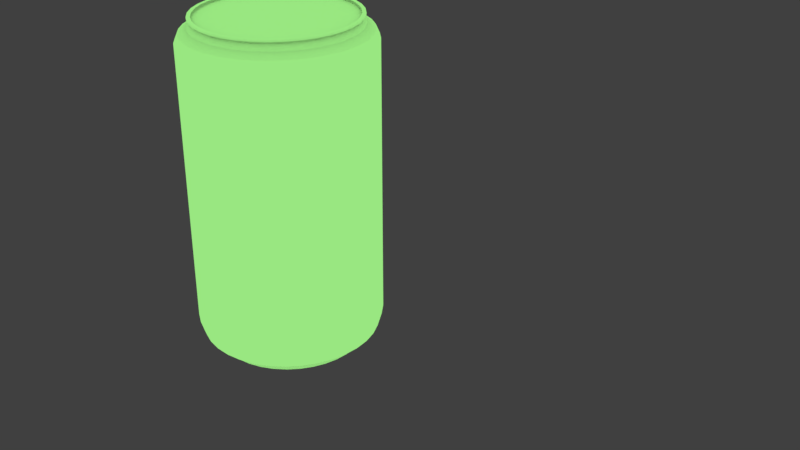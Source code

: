 # Source: latas.blend  (saved by Blender 2.79.0; exported with 4.5.12 LTS)
import bpy
from mathutils import Matrix  # noqa: F401  (used for matrix-valued properties, if any)

bpy.ops.wm.read_factory_settings(use_empty=True)
scene = bpy.context.scene
scene.name = 'Scene'

# ---- collections
col_collection_1 = bpy.data.collections.new('Collection 1'); scene.collection.children.link(col_collection_1)

# ---- materials (node trees are filled in below, after node groups)
mat_lata_refresco = bpy.data.materials.new('lata_refresco')
mat_lata_refresco.alpha_threshold = 0.0
mat_lata_refresco.roughness = 0.5

# ---- material node trees
mat_lata_refresco.use_nodes = True; mat_lata_refresco.node_tree.nodes.clear()
_N = mat_lata_refresco.node_tree.nodes; _L = mat_lata_refresco.node_tree.links
n0 = _N.new('ShaderNodeOutputMaterial'); n0.name = 'Material Output'; n0.location = (300, 300)
n1 = _N.new('ShaderNodeAmbientOcclusion'); n1.name = 'Oclusión ambiental'; n1.location = (10, 300)
n1.samples = 1
n1.inputs[0].default_value = (0.3189, 0.8, 0.2183, 1.0)
n1.inputs[1].default_value = 0.0
_L.new(n1.outputs[0], n0.inputs[0])
n0.is_active_output = True

# ---- world
world_world = bpy.data.worlds.new('World'); scene.world = world_world
world_world.color = (0.05088, 0.05088, 0.05088)
world_world.use_sun_shadow = False
world_world.sun_shadow_jitter_overblur = 0.0
world_world.cycles.sampling_method = 'MANUAL'

# ---- meshes
me_circle_003 = bpy.data.meshes.new('Circle.003')
me_circle_003.from_pydata([(0.06462, 6.792e-09, 0.01937), (0.06462, 6.792e-09, 0.2147), (0.06202, 6.721e-09, 0.2206), (0.05626, 6.639e-09, 0.2241), (0.05397, 6.588e-09, 0.2281), (0.05571, 6.59e-09, 0.2297), (0.05571, 6.59e-09, 0.231), (0.05304, 6.575e-09, 0.231), (0.05304, 6.575e-09, 0.2292), (0.0, 5.588e-09, 0.2292), (0.06164, 6.768e-09, 0.009209), (0.05207, 6.658e-09, 0.002761), (0.05171, 6.651e-09, 0.0001608), (0.04949, 6.588e-09, 0.0001608), (0.04579, 6.487e-09, 0.00304), (0.03767, 5.857e-09, 0.006839), (0.02542, 4.932e-09, 0.01081), (0.0, 3.434e-09, 0.01324), (0.06364, -0.01122, 0.01937), (0.06364, -0.01122, 0.2147), (0.06108, -0.01077, 0.2206), (0.0554, -0.009769, 0.2241), (0.05315, -0.009372, 0.2281), (0.05486, -0.009673, 0.2297), (0.05486, -0.009673, 0.231), (0.05223, -0.00921, 0.231), (0.05223, -0.00921, 0.2292), (9.703e-10, 5.503e-09, 0.2292), (0.06071, -0.0107, 0.009209), (0.05128, -0.009041, 0.002761), (0.05093, -0.00898, 0.0001608), (0.04874, -0.008594, 0.0001608), (0.04509, -0.007951, 0.00304), (0.0371, -0.006541, 0.006839), (0.02503, -0.004414, 0.01081), (5.964e-10, 3.382e-09, 0.01324), (0.06072, -0.0221, 0.01937), (0.06072, -0.0221, 0.2147), (0.05828, -0.02121, 0.2206), (0.05286, -0.01924, 0.2241), (0.05072, -0.01846, 0.2281), (0.05235, -0.01905, 0.2297), (0.05235, -0.01905, 0.231), (0.04984, -0.01814, 0.231), (0.04984, -0.01814, 0.2292), (1.911e-09, 5.251e-09, 0.2292), (0.05793, -0.02108, 0.009209), (0.04893, -0.01781, 0.002761), (0.04859, -0.01769, 0.0001608), (0.0465, -0.01693, 0.0001608), (0.04303, -0.01566, 0.00304), (0.0354, -0.01288, 0.006839), (0.02388, -0.008693, 0.01081), (1.175e-09, 3.227e-09, 0.01324), (0.05596, -0.03231, 0.01937), (0.05596, -0.03231, 0.2147), (0.05371, -0.03101, 0.2206), (0.04872, -0.02813, 0.2241), (0.04674, -0.02699, 0.2281), (0.04824, -0.02785, 0.2297), (0.04824, -0.02785, 0.231), (0.04593, -0.02652, 0.231), (0.04593, -0.02652, 0.2292), (2.794e-09, 4.839e-09, 0.2292), (0.05338, -0.03082, 0.009209), (0.04509, -0.02603, 0.002761), (0.04478, -0.02586, 0.0001608), (0.04286, -0.02474, 0.0001608), (0.03966, -0.0229, 0.00304), (0.03262, -0.01883, 0.006839), (0.02201, -0.01271, 0.01081), (1.717e-09, 2.974e-09, 0.01324), (0.0495, -0.04154, 0.01937), (0.0495, -0.04154, 0.2147), (0.04751, -0.03987, 0.2206), (0.04309, -0.03616, 0.2241), (0.04134, -0.03469, 0.2281), (0.04267, -0.03581, 0.2297), (0.04267, -0.03581, 0.231), (0.04063, -0.03409, 0.231), (0.04063, -0.03409, 0.2292), (3.592e-09, 4.281e-09, 0.2292), (0.04722, -0.03962, 0.009209), (0.03989, -0.03347, 0.002761), (0.03961, -0.03324, 0.0001608), (0.03791, -0.03181, 0.0001608), (0.03508, -0.02943, 0.00304), (0.02886, -0.02421, 0.006839), (0.01947, -0.01634, 0.01081), (2.207e-09, 2.631e-09, 0.01324), (0.04154, -0.0495, 0.01937), (0.04154, -0.0495, 0.2147), (0.03987, -0.04751, 0.2206), (0.03616, -0.04309, 0.2241), (0.03469, -0.04134, 0.2281), (0.03581, -0.04267, 0.2297), (0.03581, -0.04267, 0.231), (0.03409, -0.04063, 0.231), (0.03409, -0.04063, 0.2292), (4.281e-09, 3.592e-09, 0.2292), (0.03962, -0.04722, 0.009209), (0.03347, -0.03989, 0.002761), (0.03324, -0.03961, 0.0001608), (0.03181, -0.03791, 0.0001608), (0.02943, -0.03508, 0.00304), (0.02421, -0.02886, 0.006839), (0.01634, -0.01947, 0.01081), (2.631e-09, 2.207e-09, 0.01324), (0.03231, -0.05596, 0.01937), (0.03231, -0.05596, 0.2147), (0.03101, -0.05371, 0.2206), (0.02813, -0.04872, 0.2241), (0.02699, -0.04674, 0.2281), (0.02785, -0.04824, 0.2297), (0.02785, -0.04824, 0.231), (0.02652, -0.04593, 0.231), (0.02652, -0.04593, 0.2292), (4.839e-09, 2.794e-09, 0.2292), (0.03082, -0.05338, 0.009209), (0.02603, -0.04509, 0.002761), (0.02586, -0.04478, 0.0001608), (0.02474, -0.04286, 0.0001608), (0.0229, -0.03966, 0.00304), (0.01883, -0.03262, 0.006839), (0.01271, -0.02201, 0.01081), (2.974e-09, 1.717e-09, 0.01324), (0.0221, -0.06072, 0.01937), (0.0221, -0.06072, 0.2147), (0.02121, -0.05828, 0.2206), (0.01924, -0.05286, 0.2241), (0.01846, -0.05072, 0.2281), (0.01905, -0.05235, 0.2297), (0.01905, -0.05235, 0.231), (0.01814, -0.04984, 0.231), (0.01814, -0.04984, 0.2292), (5.251e-09, 1.911e-09, 0.2292), (0.02108, -0.05793, 0.009209), (0.01781, -0.04893, 0.002761), (0.01769, -0.04859, 0.0001608), (0.01693, -0.0465, 0.0001608), (0.01566, -0.04303, 0.00304), (0.01288, -0.0354, 0.006839), (0.008693, -0.02388, 0.01081), (3.227e-09, 1.175e-09, 0.01324), (0.01122, -0.06364, 0.01937), (0.01122, -0.06364, 0.2147), (0.01077, -0.06108, 0.2206), (0.009769, -0.0554, 0.2241), (0.009372, -0.05315, 0.2281), (0.009673, -0.05486, 0.2297), (0.009673, -0.05486, 0.231), (0.00921, -0.05223, 0.231), (0.00921, -0.05223, 0.2292), (5.503e-09, 9.703e-10, 0.2292), (0.0107, -0.06071, 0.009209), (0.009041, -0.05128, 0.002761), (0.00898, -0.05093, 0.0001608), (0.008594, -0.04874, 0.0001608), (0.007951, -0.04509, 0.00304), (0.006541, -0.0371, 0.006839), (0.004414, -0.02503, 0.01081), (3.382e-09, 5.964e-10, 0.01324), (-2.794e-09, -0.06462, 0.01937), (-2.794e-09, -0.06462, 0.2147), (-5.588e-09, -0.06202, 0.2206), (-1.863e-09, -0.05626, 0.2241), (-1.863e-09, -0.05397, 0.2281), (-7.451e-09, -0.05571, 0.2297), (-7.451e-09, -0.05571, 0.231), (-6.519e-09, -0.05304, 0.231), (-6.519e-09, -0.05304, 0.2292), (5.588e-09, -9.992e-16, 0.2292), (-6.519e-09, -0.06164, 0.009209), (-4.657e-09, -0.05207, 0.002761), (9.313e-10, -0.05171, 0.0001608), (-3.725e-09, -0.04949, 0.0001608), (-9.313e-10, -0.04579, 0.00304), (-1.863e-09, -0.03767, 0.006839), (9.313e-10, -0.02542, 0.01081), (3.434e-09, -4.996e-16, 0.01324), (-0.01122, -0.06364, 0.01937), (-0.01122, -0.06364, 0.2147), (-0.01077, -0.06108, 0.2206), (-0.009769, -0.0554, 0.2241), (-0.009372, -0.05315, 0.2281), (-0.009673, -0.05486, 0.2297), (-0.009673, -0.05486, 0.231), (-0.00921, -0.05223, 0.231), (-0.00921, -0.05223, 0.2292), (5.503e-09, -9.703e-10, 0.2292), (-0.0107, -0.06071, 0.009209), (-0.009041, -0.05128, 0.002761), (-0.00898, -0.05093, 0.0001608), (-0.008594, -0.04874, 0.0001608), (-0.007951, -0.04509, 0.00304), (-0.006541, -0.0371, 0.006839), (-0.004414, -0.02503, 0.01081), (3.382e-09, -5.964e-10, 0.01324), (-0.0221, -0.06072, 0.01937), (-0.0221, -0.06072, 0.2147), (-0.02121, -0.05828, 0.2206), (-0.01924, -0.05286, 0.2241), (-0.01846, -0.05072, 0.2281), (-0.01905, -0.05235, 0.2297), (-0.01905, -0.05235, 0.231), (-0.01814, -0.04984, 0.231), (-0.01814, -0.04984, 0.2292), (5.251e-09, -1.911e-09, 0.2292), (-0.02108, -0.05793, 0.009209), (-0.01781, -0.04893, 0.002761), (-0.01769, -0.04859, 0.0001608), (-0.01693, -0.0465, 0.0001608), (-0.01566, -0.04303, 0.00304), (-0.01288, -0.0354, 0.006839), (-0.008693, -0.02388, 0.01081), (3.227e-09, -1.175e-09, 0.01324), (-0.03231, -0.05596, 0.01937), (-0.03231, -0.05596, 0.2147), (-0.03101, -0.05371, 0.2206), (-0.02813, -0.04872, 0.2241), (-0.02699, -0.04674, 0.2281), (-0.02785, -0.04824, 0.2297), (-0.02785, -0.04824, 0.231), (-0.02652, -0.04593, 0.231), (-0.02652, -0.04593, 0.2292), (4.839e-09, -2.794e-09, 0.2292), (-0.03082, -0.05338, 0.009209), (-0.02603, -0.04509, 0.002761), (-0.02586, -0.04478, 0.0001608), (-0.02474, -0.04286, 0.0001608), (-0.0229, -0.03966, 0.00304), (-0.01883, -0.03262, 0.006839), (-0.01271, -0.02201, 0.01081), (2.974e-09, -1.717e-09, 0.01324), (-0.04154, -0.0495, 0.01937), (-0.04154, -0.0495, 0.2147), (-0.03987, -0.04751, 0.2206), (-0.03616, -0.04309, 0.2241), (-0.03469, -0.04134, 0.2281), (-0.03581, -0.04267, 0.2297), (-0.03581, -0.04267, 0.231), (-0.03409, -0.04063, 0.231), (-0.03409, -0.04063, 0.2292), (4.281e-09, -3.592e-09, 0.2292), (-0.03962, -0.04722, 0.009209), (-0.03347, -0.03989, 0.002761), (-0.03324, -0.03961, 0.0001608), (-0.03181, -0.03791, 0.0001608), (-0.02943, -0.03508, 0.00304), (-0.02421, -0.02886, 0.006839), (-0.01634, -0.01947, 0.01081), (2.631e-09, -2.207e-09, 0.01324), (-0.0495, -0.04154, 0.01937), (-0.0495, -0.04154, 0.2147), (-0.04751, -0.03987, 0.2206), (-0.04309, -0.03616, 0.2241), (-0.04134, -0.03469, 0.2281), (-0.04267, -0.03581, 0.2297), (-0.04267, -0.03581, 0.231), (-0.04063, -0.03409, 0.231), (-0.04063, -0.03409, 0.2292), (3.592e-09, -4.281e-09, 0.2292), (-0.04722, -0.03962, 0.009209), (-0.03989, -0.03347, 0.002761), (-0.03961, -0.03324, 0.0001608), (-0.03791, -0.03181, 0.0001608), (-0.03508, -0.02943, 0.00304), (-0.02886, -0.02421, 0.006839), (-0.01947, -0.01634, 0.01081), (2.207e-09, -2.631e-09, 0.01324), (-0.05596, -0.03231, 0.01937), (-0.05596, -0.03231, 0.2147), (-0.05371, -0.03101, 0.2206), (-0.04872, -0.02813, 0.2241), (-0.04674, -0.02699, 0.2281), (-0.04824, -0.02785, 0.2297), (-0.04824, -0.02785, 0.231), (-0.04593, -0.02652, 0.231), (-0.04593, -0.02652, 0.2292), (2.794e-09, -4.839e-09, 0.2292), (-0.05338, -0.03082, 0.009209), (-0.04509, -0.02603, 0.002761), (-0.04478, -0.02586, 0.0001608), (-0.04286, -0.02474, 0.0001608), (-0.03966, -0.0229, 0.00304), (-0.03262, -0.01883, 0.006839), (-0.02201, -0.01271, 0.01081), (1.717e-09, -2.974e-09, 0.01324), (-0.06072, -0.0221, 0.01937), (-0.06072, -0.0221, 0.2147), (-0.05828, -0.02121, 0.2206), (-0.05286, -0.01924, 0.2241), (-0.05072, -0.01846, 0.2281), (-0.05235, -0.01905, 0.2297), (-0.05235, -0.01905, 0.231), (-0.04984, -0.01814, 0.231), (-0.04984, -0.01814, 0.2292), (1.911e-09, -5.251e-09, 0.2292), (-0.05793, -0.02108, 0.009209), (-0.04893, -0.01781, 0.002761), (-0.04859, -0.01769, 0.0001608), (-0.0465, -0.01693, 0.0001608), (-0.04303, -0.01566, 0.00304), (-0.0354, -0.01288, 0.006839), (-0.02388, -0.008693, 0.01081), (1.175e-09, -3.227e-09, 0.01324), (-0.06364, -0.01122, 0.01937), (-0.06364, -0.01122, 0.2147), (-0.06108, -0.01077, 0.2206), (-0.0554, -0.009769, 0.2241), (-0.05315, -0.009372, 0.2281), (-0.05486, -0.009673, 0.2297), (-0.05486, -0.009673, 0.231), (-0.05223, -0.00921, 0.231), (-0.05223, -0.00921, 0.2292), (9.703e-10, -5.503e-09, 0.2292), (-0.06071, -0.0107, 0.009209), (-0.05128, -0.009041, 0.002761), (-0.05093, -0.00898, 0.0001608), (-0.04874, -0.008594, 0.0001608), (-0.04509, -0.007951, 0.00304), (-0.0371, -0.006541, 0.006839), (-0.02503, -0.004414, 0.01081), (5.964e-10, -3.382e-09, 0.01324), (-0.06462, 1.956e-08, 0.01937), (-0.06462, 1.956e-08, 0.2147), (-0.06202, 1.863e-08, 0.2206), (-0.05626, 1.118e-08, 0.2241), (-0.05397, 1.211e-08, 0.2281), (-0.05571, 1.77e-08, 0.2297), (-0.05571, 1.77e-08, 0.231), (-0.05304, 1.863e-08, 0.231), (-0.05304, 1.863e-08, 0.2292), (-2.22e-15, -5.588e-09, 0.2292), (-0.06164, 2.142e-08, 0.009209), (-0.05207, 1.211e-08, 0.002761), (-0.05171, 6.519e-09, 0.0001608), (-0.04949, 1.304e-08, 0.0001608), (-0.04579, 1.211e-08, 0.00304), (-0.03767, 8.382e-09, 0.006839), (-0.02542, 3.26e-09, 0.01081), (-1.166e-15, -3.434e-09, 0.01324), (-0.06364, 0.01122, 0.01937), (-0.06364, 0.01122, 0.2147), (-0.06108, 0.01077, 0.2206), (-0.0554, 0.009769, 0.2241), (-0.05315, 0.009372, 0.2281), (-0.05486, 0.009673, 0.2297), (-0.05486, 0.009673, 0.231), (-0.05223, 0.00921, 0.231), (-0.05223, 0.00921, 0.2292), (-9.703e-10, -5.503e-09, 0.2292), (-0.06071, 0.0107, 0.009209), (-0.05128, 0.009041, 0.002761), (-0.05093, 0.00898, 0.0001608), (-0.04874, 0.008594, 0.0001608), (-0.04509, 0.007951, 0.00304), (-0.0371, 0.006541, 0.006839), (-0.02503, 0.004414, 0.01081), (-5.964e-10, -3.382e-09, 0.01324), (-0.06072, 0.0221, 0.01937), (-0.06072, 0.0221, 0.2147), (-0.05828, 0.02121, 0.2206), (-0.05286, 0.01924, 0.2241), (-0.05072, 0.01846, 0.2281), (-0.05235, 0.01905, 0.2297), (-0.05235, 0.01905, 0.231), (-0.04984, 0.01814, 0.231), (-0.04984, 0.01814, 0.2292), (-1.911e-09, -5.251e-09, 0.2292), (-0.05793, 0.02108, 0.009209), (-0.04893, 0.01781, 0.002761), (-0.04859, 0.01769, 0.0001608), (-0.0465, 0.01693, 0.0001608), (-0.04303, 0.01566, 0.00304), (-0.0354, 0.01288, 0.006839), (-0.02388, 0.008693, 0.01081), (-1.175e-09, -3.227e-09, 0.01324), (-0.05596, 0.03231, 0.01937), (-0.05596, 0.03231, 0.2147), (-0.05371, 0.03101, 0.2206), (-0.04872, 0.02813, 0.2241), (-0.04674, 0.02699, 0.2281), (-0.04824, 0.02785, 0.2297), (-0.04824, 0.02785, 0.231), (-0.04593, 0.02652, 0.231), (-0.04593, 0.02652, 0.2292), (-2.794e-09, -4.839e-09, 0.2292), (-0.05338, 0.03082, 0.009209), (-0.04509, 0.02603, 0.002761), (-0.04478, 0.02586, 0.0001608), (-0.04286, 0.02474, 0.0001608), (-0.03966, 0.0229, 0.00304), (-0.03262, 0.01883, 0.006839), (-0.02201, 0.01271, 0.01081), (-1.717e-09, -2.974e-09, 0.01324), (-0.0495, 0.04154, 0.01937), (-0.0495, 0.04154, 0.2147), (-0.04751, 0.03987, 0.2206), (-0.04309, 0.03616, 0.2241), (-0.04134, 0.03469, 0.2281), (-0.04267, 0.03581, 0.2297), (-0.04267, 0.03581, 0.231), (-0.04063, 0.03409, 0.231), (-0.04063, 0.03409, 0.2292), (-3.592e-09, -4.281e-09, 0.2292), (-0.04722, 0.03962, 0.009209), (-0.03989, 0.03347, 0.002761), (-0.03961, 0.03324, 0.0001608), (-0.03791, 0.03181, 0.0001608), (-0.03508, 0.02943, 0.00304), (-0.02886, 0.02421, 0.006839), (-0.01947, 0.01634, 0.01081), (-2.207e-09, -2.631e-09, 0.01324), (-0.04154, 0.0495, 0.01937), (-0.04154, 0.0495, 0.2147), (-0.03987, 0.04751, 0.2206), (-0.03616, 0.04309, 0.2241), (-0.03469, 0.04134, 0.2281), (-0.03581, 0.04267, 0.2297), (-0.03581, 0.04267, 0.231), (-0.03409, 0.04063, 0.231), (-0.03409, 0.04063, 0.2292), (-4.281e-09, -3.592e-09, 0.2292), (-0.03962, 0.04722, 0.009209), (-0.03347, 0.03989, 0.002761), (-0.03324, 0.03961, 0.0001608), (-0.03181, 0.03791, 0.0001608), (-0.02943, 0.03508, 0.00304), (-0.02421, 0.02886, 0.006839), (-0.01634, 0.01947, 0.01081), (-2.631e-09, -2.207e-09, 0.01324), (-0.03231, 0.05596, 0.01937), (-0.03231, 0.05596, 0.2147), (-0.03101, 0.05371, 0.2206), (-0.02813, 0.04872, 0.2241), (-0.02699, 0.04674, 0.2281), (-0.02785, 0.04824, 0.2297), (-0.02785, 0.04824, 0.231), (-0.02652, 0.04593, 0.231), (-0.02652, 0.04593, 0.2292), (-4.839e-09, -2.794e-09, 0.2292), (-0.03082, 0.05338, 0.009209), (-0.02603, 0.04509, 0.002761), (-0.02586, 0.04478, 0.0001608), (-0.02474, 0.04286, 0.0001608), (-0.0229, 0.03966, 0.00304), (-0.01883, 0.03262, 0.006839), (-0.01271, 0.02201, 0.01081), (-2.974e-09, -1.717e-09, 0.01324), (-0.0221, 0.06072, 0.01937), (-0.0221, 0.06072, 0.2147), (-0.02121, 0.05828, 0.2206), (-0.01924, 0.05286, 0.2241), (-0.01846, 0.05072, 0.2281), (-0.01905, 0.05235, 0.2297), (-0.01905, 0.05235, 0.231), (-0.01814, 0.04984, 0.231), (-0.01814, 0.04984, 0.2292), (-5.251e-09, -1.911e-09, 0.2292), (-0.02108, 0.05793, 0.009209), (-0.01781, 0.04893, 0.002761), (-0.01769, 0.04859, 0.0001608), (-0.01693, 0.0465, 0.0001608), (-0.01566, 0.04303, 0.00304), (-0.01288, 0.0354, 0.006839), (-0.008693, 0.02388, 0.01081), (-3.227e-09, -1.175e-09, 0.01324), (-0.01122, 0.06364, 0.01937), (-0.01122, 0.06364, 0.2147), (-0.01077, 0.06108, 0.2206), (-0.009769, 0.0554, 0.2241), (-0.009372, 0.05315, 0.2281), (-0.009673, 0.05486, 0.2297), (-0.009673, 0.05486, 0.231), (-0.00921, 0.05223, 0.231), (-0.00921, 0.05223, 0.2292), (-5.503e-09, -9.703e-10, 0.2292), (-0.0107, 0.06071, 0.009209), (-0.009041, 0.05128, 0.002761), (-0.00898, 0.05093, 0.0001608), (-0.008594, 0.04874, 0.0001608), (-0.007951, 0.04509, 0.00304), (-0.006541, 0.0371, 0.006839), (-0.004414, 0.02503, 0.01081), (-3.382e-09, -5.963e-10, 0.01324), (2.98e-08, 0.06462, 0.01937), (2.98e-08, 0.06462, 0.2147), (2.887e-08, 0.06202, 0.2206), (2.421e-08, 0.05626, 0.2241), (1.863e-08, 0.05397, 0.2281), (3.166e-08, 0.05571, 0.2297), (3.166e-08, 0.05571, 0.231), (3.166e-08, 0.05304, 0.231), (3.166e-08, 0.05304, 0.2292), (-5.588e-09, 3.331e-15, 0.2292), (3.26e-08, 0.06164, 0.009209), (2.235e-08, 0.05207, 0.002761), (1.304e-08, 0.05171, 0.0001608), (2.328e-08, 0.04949, 0.0001608), (2.142e-08, 0.04579, 0.00304), (1.211e-08, 0.03767, 0.006839), (5.122e-09, 0.02542, 0.01081), (-3.434e-09, 1.721e-15, 0.01324), (0.01122, 0.06364, 0.01937), (0.01122, 0.06364, 0.2147), (0.01077, 0.06108, 0.2206), (0.009769, 0.0554, 0.2241), (0.009372, 0.05315, 0.2281), (0.009673, 0.05486, 0.2297), (0.009673, 0.05486, 0.231), (0.00921, 0.05223, 0.231), (0.00921, 0.05223, 0.2292), (-5.503e-09, 9.703e-10, 0.2292), (0.0107, 0.06071, 0.009209), (0.009041, 0.05128, 0.002761), (0.00898, 0.05093, 0.0001608), (0.008594, 0.04874, 0.0001608), (0.007951, 0.04509, 0.00304), (0.006541, 0.0371, 0.006839), (0.004414, 0.02503, 0.01081), (-3.382e-09, 5.964e-10, 0.01324), (0.0221, 0.06072, 0.01937), (0.0221, 0.06072, 0.2147), (0.02121, 0.05828, 0.2206), (0.01924, 0.05286, 0.2241), (0.01846, 0.05072, 0.2281), (0.01905, 0.05235, 0.2297), (0.01905, 0.05235, 0.231), (0.01814, 0.04984, 0.231), (0.01814, 0.04984, 0.2292), (-5.251e-09, 1.911e-09, 0.2292), (0.02108, 0.05793, 0.009209), (0.01781, 0.04893, 0.002761), (0.01769, 0.04859, 0.0001608), (0.01693, 0.0465, 0.0001608), (0.01566, 0.04303, 0.00304), (0.01288, 0.0354, 0.006839), (0.008693, 0.02388, 0.01081), (-3.227e-09, 1.175e-09, 0.01324), (0.03231, 0.05596, 0.01937), (0.03231, 0.05596, 0.2147), (0.03101, 0.05371, 0.2206), (0.02813, 0.04872, 0.2241), (0.02699, 0.04674, 0.2281), (0.02785, 0.04824, 0.2297), (0.02785, 0.04824, 0.231), (0.02652, 0.04593, 0.231), (0.02652, 0.04593, 0.2292), (-4.839e-09, 2.794e-09, 0.2292), (0.03082, 0.05338, 0.009209), (0.02603, 0.04509, 0.002761), (0.02586, 0.04478, 0.0001608), (0.02474, 0.04286, 0.0001608), (0.0229, 0.03966, 0.00304), (0.01883, 0.03262, 0.006839), (0.01271, 0.02201, 0.01081), (-2.974e-09, 1.717e-09, 0.01324), (0.04154, 0.0495, 0.01937), (0.04154, 0.0495, 0.2147), (0.03987, 0.04751, 0.2206), (0.03616, 0.04309, 0.2241), (0.03469, 0.04134, 0.2281), (0.03581, 0.04267, 0.2297), (0.03581, 0.04267, 0.231), (0.03409, 0.04063, 0.231), (0.03409, 0.04063, 0.2292), (-4.281e-09, 3.592e-09, 0.2292), (0.03962, 0.04722, 0.009209), (0.03347, 0.03989, 0.002761), (0.03324, 0.03961, 0.0001608), (0.03181, 0.03791, 0.0001608), (0.02943, 0.03508, 0.00304), (0.02421, 0.02886, 0.006839), (0.01634, 0.01947, 0.01081), (-2.631e-09, 2.207e-09, 0.01324), (0.0495, 0.04154, 0.01937), (0.0495, 0.04154, 0.2147), (0.04751, 0.03987, 0.2206), (0.04309, 0.03616, 0.2241), (0.04134, 0.03469, 0.2281), (0.04267, 0.03581, 0.2297), (0.04267, 0.03581, 0.231), (0.04063, 0.03409, 0.231), (0.04063, 0.03409, 0.2292), (-3.592e-09, 4.281e-09, 0.2292), (0.04722, 0.03962, 0.009209), (0.03989, 0.03347, 0.002761), (0.03961, 0.03324, 0.0001608), (0.03791, 0.03181, 0.0001608), (0.03508, 0.02943, 0.00304), (0.02886, 0.02421, 0.006839), (0.01947, 0.01634, 0.01081), (-2.207e-09, 2.631e-09, 0.01324), (0.05596, 0.03231, 0.01937), (0.05596, 0.03231, 0.2147), (0.05371, 0.03101, 0.2206), (0.04872, 0.02813, 0.2241), (0.04674, 0.02699, 0.2281), (0.04824, 0.02785, 0.2297), (0.04824, 0.02785, 0.231), (0.04593, 0.02652, 0.231), (0.04593, 0.02652, 0.2292), (-2.794e-09, 4.839e-09, 0.2292), (0.05338, 0.03082, 0.009209), (0.04509, 0.02603, 0.002761), (0.04478, 0.02586, 0.0001608), (0.04286, 0.02474, 0.0001608), (0.03966, 0.0229, 0.00304), (0.03262, 0.01883, 0.006839), (0.02201, 0.01271, 0.01081), (-1.717e-09, 2.974e-09, 0.01324), (0.06072, 0.0221, 0.01937), (0.06072, 0.0221, 0.2147), (0.05828, 0.02121, 0.2206), (0.05286, 0.01924, 0.2241), (0.05072, 0.01846, 0.2281), (0.05235, 0.01905, 0.2297), (0.05235, 0.01905, 0.231), (0.04984, 0.01814, 0.231), (0.04984, 0.01814, 0.2292), (-1.911e-09, 5.251e-09, 0.2292), (0.05793, 0.02108, 0.009209), (0.04893, 0.01781, 0.002761), (0.04859, 0.01769, 0.0001608), (0.0465, 0.01693, 0.0001608), (0.04303, 0.01566, 0.00304), (0.0354, 0.01288, 0.006839), (0.02388, 0.008693, 0.01081), (-1.175e-09, 3.227e-09, 0.01324), (0.06364, 0.01122, 0.01937), (0.06364, 0.01122, 0.2147), (0.06108, 0.01077, 0.2206), (0.0554, 0.009769, 0.2241), (0.05315, 0.009372, 0.2281), (0.05486, 0.009673, 0.2297), (0.05486, 0.009673, 0.231), (0.05223, 0.00921, 0.231), (0.05223, 0.00921, 0.2292), (-9.703e-10, 5.503e-09, 0.2292), (0.06071, 0.0107, 0.009209), (0.05128, 0.009041, 0.002761), (0.05093, 0.00898, 0.0001608), (0.04874, 0.008594, 0.0001608), (0.04509, 0.007951, 0.00304), (0.0371, 0.006541, 0.006839), (0.02503, 0.004414, 0.01081), (-5.963e-10, 3.382e-09, 0.01324), (0.06462, -4.098e-08, 0.01937), (0.06462, -4.098e-08, 0.2147), (0.06202, -4.005e-08, 0.2206), (0.05626, -3.446e-08, 0.2241), (0.05397, -3.166e-08, 0.2281), (0.05571, -4.284e-08, 0.2297), (0.05571, -4.284e-08, 0.231), (0.05304, -4.005e-08, 0.231), (0.05304, -4.005e-08, 0.2292), (4.552e-15, 5.588e-09, 0.2292), (0.06164, -3.912e-08, 0.009209), (0.05207, -3.166e-08, 0.002761), (0.05171, -1.863e-08, 0.0001608), (0.04949, -3.166e-08, 0.0001608), (0.04579, -2.794e-08, 0.00304), (0.03767, -1.956e-08, 0.006839), (0.02542, -6.985e-09, 0.01081), (2.276e-15, 3.434e-09, 0.01324)], [], [(2, 20, 19, 1), (16, 34, 35, 17), (0, 18, 28, 10), (3, 21, 20, 2), (10, 28, 29, 11), (4, 22, 21, 3), (11, 29, 30, 12), (5, 23, 22, 4), (13, 12, 30, 31), (6, 24, 23, 5), (13, 31, 32, 14), (7, 25, 24, 6), (14, 32, 33, 15), (8, 26, 25, 7), (1, 19, 18, 0), (16, 15, 33, 34), (9, 27, 26, 8), (25, 43, 42, 24), (32, 50, 51, 33), (26, 44, 43, 25), (19, 37, 36, 18), (34, 33, 51, 52), (27, 45, 44, 26), (20, 38, 37, 19), (34, 52, 53, 35), (18, 36, 46, 28), (21, 39, 38, 20), (28, 46, 47, 29), (22, 40, 39, 21), (29, 47, 48, 30), (23, 41, 40, 22), (31, 30, 48, 49), (24, 42, 41, 23), (31, 49, 50, 32), (45, 63, 62, 44), (38, 56, 55, 37), (52, 70, 71, 53), (36, 54, 64, 46), (39, 57, 56, 38), (46, 64, 65, 47), (40, 58, 57, 39), (47, 65, 66, 48), (41, 59, 58, 40), (49, 48, 66, 67), (42, 60, 59, 41), (49, 67, 68, 50), (43, 61, 60, 42), (50, 68, 69, 51), (44, 62, 61, 43), (37, 55, 54, 36), (52, 51, 69, 70), (64, 82, 83, 65), (58, 76, 75, 57), (65, 83, 84, 66), (59, 77, 76, 58), (67, 66, 84, 85), (60, 78, 77, 59), (67, 85, 86, 68), (61, 79, 78, 60), (68, 86, 87, 69), (62, 80, 79, 61), (55, 73, 72, 54), (70, 69, 87, 88), (63, 81, 80, 62), (56, 74, 73, 55), (70, 88, 89, 71), (54, 72, 82, 64), (57, 75, 74, 56), (85, 84, 102, 103), (78, 96, 95, 77), (85, 103, 104, 86), (79, 97, 96, 78), (86, 104, 105, 87), (80, 98, 97, 79), (73, 91, 90, 72), (88, 87, 105, 106), (81, 99, 98, 80), (74, 92, 91, 73), (88, 106, 107, 89), (72, 90, 100, 82), (75, 93, 92, 74), (82, 100, 101, 83), (76, 94, 93, 75), (83, 101, 102, 84), (77, 95, 94, 76), (104, 122, 123, 105), (98, 116, 115, 97), (91, 109, 108, 90), (106, 105, 123, 124), (99, 117, 116, 98), (92, 110, 109, 91), (106, 124, 125, 107), (90, 108, 118, 100), (93, 111, 110, 92), (100, 118, 119, 101), (94, 112, 111, 93), (101, 119, 120, 102), (95, 113, 112, 94), (103, 102, 120, 121), (96, 114, 113, 95), (103, 121, 122, 104), (97, 115, 114, 96), (124, 142, 143, 125), (108, 126, 136, 118), (111, 129, 128, 110), (118, 136, 137, 119), (112, 130, 129, 111), (119, 137, 138, 120), (113, 131, 130, 112), (121, 120, 138, 139), (114, 132, 131, 113), (121, 139, 140, 122), (115, 133, 132, 114), (122, 140, 141, 123), (116, 134, 133, 115), (109, 127, 126, 108), (124, 123, 141, 142), (117, 135, 134, 116), (110, 128, 127, 109), (137, 155, 156, 138), (131, 149, 148, 130), (139, 138, 156, 157), (132, 150, 149, 131), (139, 157, 158, 140), (133, 151, 150, 132), (140, 158, 159, 141), (134, 152, 151, 133), (127, 145, 144, 126), (142, 141, 159, 160), (135, 153, 152, 134), (128, 146, 145, 127), (142, 160, 161, 143), (126, 144, 154, 136), (129, 147, 146, 128), (136, 154, 155, 137), (130, 148, 147, 129), (157, 175, 176, 158), (151, 169, 168, 150), (158, 176, 177, 159), (152, 170, 169, 151), (145, 163, 162, 144), (160, 159, 177, 178), (153, 171, 170, 152), (146, 164, 163, 145), (160, 178, 179, 161), (144, 162, 172, 154), (147, 165, 164, 146), (154, 172, 173, 155), (148, 166, 165, 147), (155, 173, 174, 156), (149, 167, 166, 148), (157, 156, 174, 175), (150, 168, 167, 149), (163, 181, 180, 162), (178, 177, 195, 196), (171, 189, 188, 170), (164, 182, 181, 163), (178, 196, 197, 179), (162, 180, 190, 172), (165, 183, 182, 164), (172, 190, 191, 173), (166, 184, 183, 165), (173, 191, 192, 174), (167, 185, 184, 166), (175, 174, 192, 193), (168, 186, 185, 167), (175, 193, 194, 176), (169, 187, 186, 168), (176, 194, 195, 177), (170, 188, 187, 169), (183, 201, 200, 182), (190, 208, 209, 191), (184, 202, 201, 183), (191, 209, 210, 192), (185, 203, 202, 184), (193, 192, 210, 211), (186, 204, 203, 185), (193, 211, 212, 194), (187, 205, 204, 186), (194, 212, 213, 195), (188, 206, 205, 187), (181, 199, 198, 180), (196, 195, 213, 214), (189, 207, 206, 188), (182, 200, 199, 181), (196, 214, 215, 197), (180, 198, 208, 190), (203, 221, 220, 202), (211, 210, 228, 229), (204, 222, 221, 203), (211, 229, 230, 212), (205, 223, 222, 204), (212, 230, 231, 213), (206, 224, 223, 205), (199, 217, 216, 198), (214, 213, 231, 232), (207, 225, 224, 206), (200, 218, 217, 199), (214, 232, 233, 215), (198, 216, 226, 208), (201, 219, 218, 200), (208, 226, 227, 209), (202, 220, 219, 201), (209, 227, 228, 210), (223, 241, 240, 222), (230, 248, 249, 231), (224, 242, 241, 223), (217, 235, 234, 216), (232, 231, 249, 250), (225, 243, 242, 224), (218, 236, 235, 217), (232, 250, 251, 233), (216, 234, 244, 226), (219, 237, 236, 218), (226, 244, 245, 227), (220, 238, 237, 219), (227, 245, 246, 228), (221, 239, 238, 220), (229, 228, 246, 247), (222, 240, 239, 221), (229, 247, 248, 230), (243, 261, 260, 242), (236, 254, 253, 235), (250, 268, 269, 251), (234, 252, 262, 244), (237, 255, 254, 236), (244, 262, 263, 245), (238, 256, 255, 237), (245, 263, 264, 246), (239, 257, 256, 238), (247, 246, 264, 265), (240, 258, 257, 239), (247, 265, 266, 248), (241, 259, 258, 240), (248, 266, 267, 249), (242, 260, 259, 241), (235, 253, 252, 234), (250, 249, 267, 268), (262, 280, 281, 263), (256, 274, 273, 255), (263, 281, 282, 264), (257, 275, 274, 256), (265, 264, 282, 283), (258, 276, 275, 257), (265, 283, 284, 266), (259, 277, 276, 258), (266, 284, 285, 267), (260, 278, 277, 259), (253, 271, 270, 252), (268, 267, 285, 286), (261, 279, 278, 260), (254, 272, 271, 253), (268, 286, 287, 269), (252, 270, 280, 262), (255, 273, 272, 254), (283, 282, 300, 301), (276, 294, 293, 275), (283, 301, 302, 284), (277, 295, 294, 276), (284, 302, 303, 285), (278, 296, 295, 277), (271, 289, 288, 270), (286, 285, 303, 304), (279, 297, 296, 278), (272, 290, 289, 271), (286, 304, 305, 287), (270, 288, 298, 280), (273, 291, 290, 272), (280, 298, 299, 281), (274, 292, 291, 273), (281, 299, 300, 282), (275, 293, 292, 274), (302, 320, 321, 303), (296, 314, 313, 295), (289, 307, 306, 288), (304, 303, 321, 322), (297, 315, 314, 296), (290, 308, 307, 289), (304, 322, 323, 305), (288, 306, 316, 298), (291, 309, 308, 290), (298, 316, 317, 299), (292, 310, 309, 291), (299, 317, 318, 300), (293, 311, 310, 292), (301, 300, 318, 319), (294, 312, 311, 293), (301, 319, 320, 302), (295, 313, 312, 294), (308, 326, 325, 307), (322, 340, 341, 323), (306, 324, 334, 316), (309, 327, 326, 308), (316, 334, 335, 317), (310, 328, 327, 309), (317, 335, 336, 318), (311, 329, 328, 310), (319, 318, 336, 337), (312, 330, 329, 311), (319, 337, 338, 320), (313, 331, 330, 312), (320, 338, 339, 321), (314, 332, 331, 313), (307, 325, 324, 306), (322, 321, 339, 340), (315, 333, 332, 314), (328, 346, 345, 327), (335, 353, 354, 336), (329, 347, 346, 328), (337, 336, 354, 355), (330, 348, 347, 329), (337, 355, 356, 338), (331, 349, 348, 330), (338, 356, 357, 339), (332, 350, 349, 331), (325, 343, 342, 324), (340, 339, 357, 358), (333, 351, 350, 332), (326, 344, 343, 325), (340, 358, 359, 341), (324, 342, 352, 334), (327, 345, 344, 326), (334, 352, 353, 335), (348, 366, 365, 347), (355, 373, 374, 356), (349, 367, 366, 348), (356, 374, 375, 357), (350, 368, 367, 349), (343, 361, 360, 342), (358, 357, 375, 376), (351, 369, 368, 350), (344, 362, 361, 343), (358, 376, 377, 359), (342, 360, 370, 352), (345, 363, 362, 344), (352, 370, 371, 353), (346, 364, 363, 345), (353, 371, 372, 354), (347, 365, 364, 346), (355, 354, 372, 373), (368, 386, 385, 367), (361, 379, 378, 360), (376, 375, 393, 394), (369, 387, 386, 368), (362, 380, 379, 361), (376, 394, 395, 377), (360, 378, 388, 370), (363, 381, 380, 362), (370, 388, 389, 371), (364, 382, 381, 363), (371, 389, 390, 372), (365, 383, 382, 364), (373, 372, 390, 391), (366, 384, 383, 365), (373, 391, 392, 374), (367, 385, 384, 366), (374, 392, 393, 375), (378, 396, 406, 388), (381, 399, 398, 380), (388, 406, 407, 389), (382, 400, 399, 381), (389, 407, 408, 390), (383, 401, 400, 382), (391, 390, 408, 409), (384, 402, 401, 383), (391, 409, 410, 392), (385, 403, 402, 384), (392, 410, 411, 393), (386, 404, 403, 385), (379, 397, 396, 378), (394, 393, 411, 412), (387, 405, 404, 386), (380, 398, 397, 379), (394, 412, 413, 395), (407, 425, 426, 408), (401, 419, 418, 400), (409, 408, 426, 427), (402, 420, 419, 401), (409, 427, 428, 410), (403, 421, 420, 402), (410, 428, 429, 411), (404, 422, 421, 403), (397, 415, 414, 396), (412, 411, 429, 430), (405, 423, 422, 404), (398, 416, 415, 397), (412, 430, 431, 413), (396, 414, 424, 406), (399, 417, 416, 398), (406, 424, 425, 407), (400, 418, 417, 399), (427, 445, 446, 428), (421, 439, 438, 420), (428, 446, 447, 429), (422, 440, 439, 421), (415, 433, 432, 414), (430, 429, 447, 448), (423, 441, 440, 422), (416, 434, 433, 415), (430, 448, 449, 431), (414, 432, 442, 424), (417, 435, 434, 416), (424, 442, 443, 425), (418, 436, 435, 417), (425, 443, 444, 426), (419, 437, 436, 418), (427, 426, 444, 445), (420, 438, 437, 419), (448, 447, 465, 466), (441, 459, 458, 440), (434, 452, 451, 433), (448, 466, 467, 449), (432, 450, 460, 442), (435, 453, 452, 434), (442, 460, 461, 443), (436, 454, 453, 435), (443, 461, 462, 444), (437, 455, 454, 436), (445, 444, 462, 463), (438, 456, 455, 437), (445, 463, 464, 446), (439, 457, 456, 438), (446, 464, 465, 447), (440, 458, 457, 439), (433, 451, 450, 432), (460, 478, 479, 461), (454, 472, 471, 453), (461, 479, 480, 462), (455, 473, 472, 454), (463, 462, 480, 481), (456, 474, 473, 455), (463, 481, 482, 464), (457, 475, 474, 456), (464, 482, 483, 465), (458, 476, 475, 457), (451, 469, 468, 450), (466, 465, 483, 484), (459, 477, 476, 458), (452, 470, 469, 451), (466, 484, 485, 467), (450, 468, 478, 460), (453, 471, 470, 452), (481, 480, 498, 499), (474, 492, 491, 473), (481, 499, 500, 482), (475, 493, 492, 474), (482, 500, 501, 483), (476, 494, 493, 475), (469, 487, 486, 468), (484, 483, 501, 502), (477, 495, 494, 476), (470, 488, 487, 469), (484, 502, 503, 485), (468, 486, 496, 478), (471, 489, 488, 470), (478, 496, 497, 479), (472, 490, 489, 471), (479, 497, 498, 480), (473, 491, 490, 472), (500, 518, 519, 501), (494, 512, 511, 493), (487, 505, 504, 486), (502, 501, 519, 520), (495, 513, 512, 494), (488, 506, 505, 487), (502, 520, 521, 503), (486, 504, 514, 496), (489, 507, 506, 488), (496, 514, 515, 497), (490, 508, 507, 489), (497, 515, 516, 498), (491, 509, 508, 490), (499, 498, 516, 517), (492, 510, 509, 491), (499, 517, 518, 500), (493, 511, 510, 492), (506, 524, 523, 505), (520, 538, 539, 521), (504, 522, 532, 514), (507, 525, 524, 506), (514, 532, 533, 515), (508, 526, 525, 507), (515, 533, 534, 516), (509, 527, 526, 508), (517, 516, 534, 535), (510, 528, 527, 509), (517, 535, 536, 518), (511, 529, 528, 510), (518, 536, 537, 519), (512, 530, 529, 511), (505, 523, 522, 504), (520, 519, 537, 538), (513, 531, 530, 512), (526, 544, 543, 525), (533, 551, 552, 534), (527, 545, 544, 526), (535, 534, 552, 553), (528, 546, 545, 527), (535, 553, 554, 536), (529, 547, 546, 528), (536, 554, 555, 537), (530, 548, 547, 529), (523, 541, 540, 522), (538, 537, 555, 556), (531, 549, 548, 530), (524, 542, 541, 523), (538, 556, 557, 539), (522, 540, 550, 532), (525, 543, 542, 524), (532, 550, 551, 533), (546, 564, 563, 545), (553, 571, 572, 554), (547, 565, 564, 546), (554, 572, 573, 555), (548, 566, 565, 547), (541, 559, 558, 540), (556, 555, 573, 574), (549, 567, 566, 548), (542, 560, 559, 541), (556, 574, 575, 557), (540, 558, 568, 550), (543, 561, 560, 542), (550, 568, 569, 551), (544, 562, 561, 543), (551, 569, 570, 552), (545, 563, 562, 544), (553, 552, 570, 571), (566, 584, 583, 565), (559, 577, 576, 558), (574, 573, 591, 592), (567, 585, 584, 566), (560, 578, 577, 559), (574, 592, 593, 575), (558, 576, 586, 568), (561, 579, 578, 560), (568, 586, 587, 569), (562, 580, 579, 561), (569, 587, 588, 570), (563, 581, 580, 562), (571, 570, 588, 589), (564, 582, 581, 563), (571, 589, 590, 572), (565, 583, 582, 564), (572, 590, 591, 573), (576, 594, 604, 586), (579, 597, 596, 578), (586, 604, 605, 587), (580, 598, 597, 579), (587, 605, 606, 588), (581, 599, 598, 580), (589, 588, 606, 607), (582, 600, 599, 581), (589, 607, 608, 590), (583, 601, 600, 582), (590, 608, 609, 591), (584, 602, 601, 583), (577, 595, 594, 576), (592, 591, 609, 610), (585, 603, 602, 584), (578, 596, 595, 577), (592, 610, 611, 593), (605, 623, 624, 606), (599, 617, 616, 598), (607, 606, 624, 625), (600, 618, 617, 599), (607, 625, 626, 608), (601, 619, 618, 600), (608, 626, 627, 609), (602, 620, 619, 601), (595, 613, 612, 594), (610, 609, 627, 628), (603, 621, 620, 602), (596, 614, 613, 595), (610, 628, 629, 611), (594, 612, 622, 604), (597, 615, 614, 596), (604, 622, 623, 605), (598, 616, 615, 597), (625, 643, 644, 626), (619, 637, 636, 618), (626, 644, 645, 627), (620, 638, 637, 619), (613, 631, 630, 612), (628, 627, 645, 646), (621, 639, 638, 620), (614, 632, 631, 613), (628, 646, 647, 629), (612, 630, 640, 622), (615, 633, 632, 614), (622, 640, 641, 623), (616, 634, 633, 615), (623, 641, 642, 624), (617, 635, 634, 616), (625, 624, 642, 643), (618, 636, 635, 617), (631, 649, 648, 630), (646, 645, 663, 664), (639, 657, 656, 638), (632, 650, 649, 631), (646, 664, 665, 647), (630, 648, 658, 640), (633, 651, 650, 632), (640, 658, 659, 641), (634, 652, 651, 633), (641, 659, 660, 642), (635, 653, 652, 634), (643, 642, 660, 661), (636, 654, 653, 635), (643, 661, 662, 644), (637, 655, 654, 636), (644, 662, 663, 645), (638, 656, 655, 637)])
me_circle_003.materials.append(mat_lata_refresco)
me_circle_003.use_remesh_preserve_volume = False
me_circle_003.use_remesh_preserve_attributes = False
me_circle_003.use_mirror_vertex_groups = False
me_circle_003.update()
me_circle_001 = bpy.data.meshes.new('Circle.001')
me_circle_001.from_pydata([(0.06462, 6.792e-09, 0.01937), (0.06462, 6.792e-09, 0.2147), (0.06202, 6.721e-09, 0.2206), (0.05626, 6.639e-09, 0.2241), (0.05397, 6.588e-09, 0.2281), (0.05571, 6.59e-09, 0.2297), (0.05571, 6.59e-09, 0.231), (0.05304, 6.575e-09, 0.231), (0.05304, 6.575e-09, 0.2292), (0.0, 5.588e-09, 0.2292), (0.06164, 6.768e-09, 0.009209), (0.05207, 6.658e-09, 0.002761), (0.05171, 6.651e-09, 0.0001608), (0.04949, 6.588e-09, 0.0001608), (0.04579, 6.487e-09, 0.00304), (0.03767, 5.857e-09, 0.006839), (0.02542, 4.932e-09, 0.01081), (0.0, 3.434e-09, 0.01324)], [(1, 0), (2, 1), (3, 2), (4, 3), (5, 4), (6, 5), (7, 6), (8, 7), (9, 8), (0, 10), (10, 11), (11, 12), (13, 12), (13, 14), (14, 15), (16, 15), (16, 17)], [])
me_circle_001.materials.append(mat_lata_refresco)
me_circle_001.use_remesh_preserve_volume = False
me_circle_001.use_remesh_preserve_attributes = False
me_circle_001.use_mirror_vertex_groups = False
me_circle_001.update()

# ---- objects
ob_lata_refresco_001 = bpy.data.objects.new('lata_refresco.001', me_circle_003)
ob_lata_refresco = bpy.data.objects.new('lata_refresco', me_circle_001)

# ---- transforms, parenting, visibility, modifiers, constraints
ob_lata_refresco_001.location = (0.0009324, -0.0002627, 0.0)
ob_lata_refresco_001.scale = (0.5178, 0.5178, 0.5178)
ob_lata_refresco_001.lineart.crease_threshold = 0.0
ob_lata_refresco.location = (0.104, -0.0002627, 0.0)
ob_lata_refresco.scale = (0.5178, 0.5178, 0.5178)
ob_lata_refresco.lineart.crease_threshold = 0.0

# ---- collection membership
col_collection_1.objects.link(ob_lata_refresco_001)
col_collection_1.objects.link(ob_lata_refresco)

# ---- scene / render settings (as saved in the file)
scene.frame_start = 1; scene.frame_end = 250; scene.frame_set(1)
scene.render.engine = 'CYCLES'
scene.render.resolution_percentage = 50
scene.render.dither_intensity = 0.0
scene.cycles.use_denoising = False
scene.cycles.samples = 128
scene.cycles.sampling_pattern = 'TABULATED_SOBOL'
scene.cycles.use_adaptive_sampling = False
scene.cycles.use_light_tree = False
scene.cycles.blur_glossy = 0.0
scene.cycles.sample_clamp_indirect = 0.0
scene.view_settings.view_transform = 'Standard'
bpy.context.view_layer.update()

# ---- added for rendering (the .blend has no active camera and no usable light): camera, sun
cam_auto = bpy.data.cameras.new('AutoCamera')
cam_auto.lens = 50.0
cam_auto.sensor_width = 36.0
cam_auto.clip_end = 1000.0
ob_auto_camera = bpy.data.objects.new('AutoCamera', cam_auto)
scene.collection.objects.link(ob_auto_camera)
ob_auto_camera.location = (0.254432, -0.24263, 0.221423)
ob_auto_camera.rotation_euler = (1.09748, -7.21219e-08, 0.694738)
scene.camera = ob_auto_camera
light_auto_sun = bpy.data.lights.new('AutoSun', 'SUN')
light_auto_sun.energy = 3.0
light_auto_sun.angle = 0.0523599
ob_auto_sun = bpy.data.objects.new('AutoSun', light_auto_sun)
scene.collection.objects.link(ob_auto_sun)
ob_auto_sun.rotation_euler = (0.872665, 0.174533, 0.523599)
bpy.context.view_layer.update()

